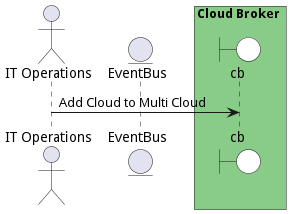

The diagram above was rendered by PlantUML. Its source (embedded in the PNG):
@startuml

actor "IT Operations"


entity EventBus

box Cloud Broker #88cc88
    boundary cb #white
end box



"IT Operations" -> cb: Add Cloud to Multi Cloud



@enduml